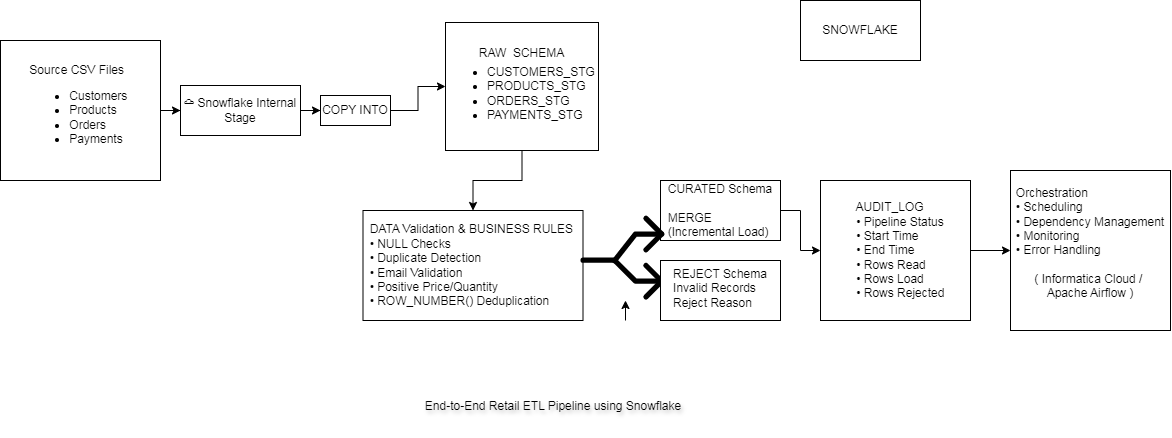

The diagram above was exported from draw.io. Its source (the exported page's mxGraphModel, read from the mxfile embedded in the PNG):
<mxGraphModel dx="1176" dy="676" grid="1" gridSize="9" guides="1" tooltips="1" connect="1" arrows="1" fold="1" page="1" pageScale="1" pageWidth="850" pageHeight="1100" math="0" shadow="0">
  <root>
    <mxCell id="0" />
    <mxCell id="1" parent="0" />
    <mxCell id="lYRUFo5QiSLO1dOADEY7-45" edge="1" parent="1" source="lYRUFo5QiSLO1dOADEY7-1" style="edgeStyle=orthogonalEdgeStyle;rounded=0;orthogonalLoop=1;jettySize=auto;html=1;" target="lYRUFo5QiSLO1dOADEY7-4" value="">
      <mxGeometry relative="1" as="geometry" />
    </mxCell>
    <mxCell id="lYRUFo5QiSLO1dOADEY7-1" parent="1" style="rounded=0;whiteSpace=wrap;html=1;" value="&lt;div style=&quot;text-align: justify;&quot;&gt;&lt;span style=&quot;background-color: transparent;&quot;&gt;Source CSV Files&lt;/span&gt;&lt;/div&gt;&lt;div&gt;&lt;div style=&quot;text-align: justify;&quot;&gt;&lt;ul&gt;&lt;li&gt;&lt;span style=&quot;background-color: transparent;&quot;&gt;Customers&amp;nbsp;&lt;/span&gt;&lt;/li&gt;&lt;li&gt;&lt;span style=&quot;background-color: transparent;&quot;&gt;Products&amp;nbsp;&lt;/span&gt;&lt;/li&gt;&lt;li&gt;&lt;span style=&quot;background-color: transparent;&quot;&gt;Orders&amp;nbsp;&lt;/span&gt;&lt;/li&gt;&lt;li&gt;&lt;span style=&quot;background-color: transparent;&quot;&gt;Payments&amp;nbsp;&lt;/span&gt;&lt;/li&gt;&lt;/ul&gt;&lt;/div&gt;&lt;/div&gt;" vertex="1">
      <mxGeometry height="140" width="160" x="50" y="90" as="geometry" />
    </mxCell>
    <mxCell id="lYRUFo5QiSLO1dOADEY7-7" edge="1" parent="1" source="lYRUFo5QiSLO1dOADEY7-4" style="edgeStyle=orthogonalEdgeStyle;rounded=0;orthogonalLoop=1;jettySize=auto;html=1;" target="lYRUFo5QiSLO1dOADEY7-6" value="">
      <mxGeometry relative="1" as="geometry" />
    </mxCell>
    <mxCell id="lYRUFo5QiSLO1dOADEY7-4" parent="1" style="rounded=0;whiteSpace=wrap;html=1;" value="☁ Snowflake Internal Stage" vertex="1">
      <mxGeometry height="50" width="120" x="230" y="135" as="geometry" />
    </mxCell>
    <mxCell id="lYRUFo5QiSLO1dOADEY7-9" edge="1" parent="1" source="lYRUFo5QiSLO1dOADEY7-6" style="edgeStyle=orthogonalEdgeStyle;rounded=0;orthogonalLoop=1;jettySize=auto;html=1;" target="lYRUFo5QiSLO1dOADEY7-8" value="">
      <mxGeometry relative="1" as="geometry" />
    </mxCell>
    <mxCell id="lYRUFo5QiSLO1dOADEY7-6" parent="1" style="whiteSpace=wrap;html=1;rounded=0;" value="COPY INTO" vertex="1">
      <mxGeometry height="30" width="70" x="370" y="145" as="geometry" />
    </mxCell>
    <mxCell id="lYRUFo5QiSLO1dOADEY7-12" edge="1" parent="1" source="lYRUFo5QiSLO1dOADEY7-8" style="edgeStyle=orthogonalEdgeStyle;rounded=0;orthogonalLoop=1;jettySize=auto;html=1;" target="lYRUFo5QiSLO1dOADEY7-11" value="">
      <mxGeometry relative="1" as="geometry" />
    </mxCell>
    <mxCell id="lYRUFo5QiSLO1dOADEY7-8" parent="1" style="whiteSpace=wrap;html=1;rounded=0;align=left;" value="&lt;div&gt;&lt;br&gt;&lt;/div&gt;&lt;ul&gt;&lt;li&gt;&lt;span style=&quot;background-color: transparent;&quot;&gt;CUSTOMERS_STG&lt;/span&gt;&lt;/li&gt;&lt;li&gt;&lt;span style=&quot;background-color: transparent;&quot;&gt;PRODUCTS_STG&lt;/span&gt;&lt;/li&gt;&lt;li&gt;&lt;span style=&quot;background-color: transparent;&quot;&gt;ORDERS_STG&lt;/span&gt;&lt;/li&gt;&lt;li&gt;&lt;span style=&quot;background-color: transparent;&quot;&gt;PAYMENTS_STG&lt;/span&gt;&lt;/li&gt;&lt;/ul&gt;" vertex="1">
      <mxGeometry height="128" width="153" x="495" y="72" as="geometry" />
    </mxCell>
    <mxCell id="lYRUFo5QiSLO1dOADEY7-11" parent="1" style="whiteSpace=wrap;html=1;rounded=0;points=[[0,0,0,0,0],[0,0.25,0,0,0],[0,0.5,0,0,0],[0,0.75,0,0,0],[0,1,0,0,0],[0.25,0,0,0,0],[0.25,1,0,0,0],[0.5,0,0,0,0],[0.5,1,0,0,0],[0.75,0,0,0,0],[0.75,1,0,0,0],[1,0,0,0,0],[1,0.25,0,0,0],[1,0.554545,0,2,0],[1,0.75,0,0,0],[1,1,0,0,0]];" value="&lt;div style=&quot;text-align: justify;&quot;&gt;&lt;span style=&quot;background-color: transparent;&quot;&gt;DATA Validation &amp;amp; BUSINESS RULES&amp;nbsp;&lt;/span&gt;&lt;/div&gt;&lt;div style=&quot;text-align: justify;&quot;&gt;&lt;span style=&quot;background-color: transparent;&quot;&gt;• NULL Checks&amp;nbsp;&lt;/span&gt;&lt;/div&gt;&lt;div style=&quot;text-align: justify;&quot;&gt;&lt;span style=&quot;background-color: transparent;&quot;&gt;• Duplicate Detection&amp;nbsp;&lt;/span&gt;&lt;/div&gt;&lt;div style=&quot;text-align: justify;&quot;&gt;&lt;span style=&quot;background-color: transparent;&quot;&gt;• Email Validation&amp;nbsp;&lt;/span&gt;&lt;/div&gt;&lt;div style=&quot;text-align: justify;&quot;&gt;&lt;span style=&quot;background-color: transparent;&quot;&gt;• Positive Price/Quantity&amp;nbsp;&lt;/span&gt;&lt;/div&gt;&lt;div style=&quot;text-align: justify;&quot;&gt;&lt;span style=&quot;background-color: transparent;&quot;&gt;• ROW_NUMBER() Deduplication&amp;nbsp;&amp;nbsp;&lt;/span&gt;&lt;/div&gt;" vertex="1">
      <mxGeometry height="110" width="220" x="412.5" y="260" as="geometry" />
    </mxCell>
    <mxCell id="lYRUFo5QiSLO1dOADEY7-41" edge="1" parent="1" source="lYRUFo5QiSLO1dOADEY7-20" style="edgeStyle=orthogonalEdgeStyle;rounded=0;orthogonalLoop=1;jettySize=auto;html=1;" target="lYRUFo5QiSLO1dOADEY7-40" value="">
      <mxGeometry relative="1" as="geometry" />
    </mxCell>
    <mxCell id="lYRUFo5QiSLO1dOADEY7-20" parent="1" style="whiteSpace=wrap;html=1;" value="&lt;div style=&quot;text-align: justify;&quot;&gt;&lt;span style=&quot;background-color: transparent;&quot;&gt;CURATED Schema&lt;/span&gt;&lt;/div&gt;&lt;div style=&quot;text-align: justify;&quot;&gt;&lt;span style=&quot;background-color: transparent;&quot;&gt;&lt;br&gt;&lt;/span&gt;&lt;/div&gt;&lt;div style=&quot;text-align: justify;&quot;&gt;MERGE&lt;br&gt;&lt;/div&gt;&lt;div style=&quot;text-align: justify;&quot;&gt;(Incremental Load)&lt;br&gt;&lt;/div&gt;" vertex="1">
      <mxGeometry height="60" width="120" x="710" y="230" as="geometry" />
    </mxCell>
    <mxCell id="lYRUFo5QiSLO1dOADEY7-33" edge="1" parent="1" style="edgeStyle=orthogonalEdgeStyle;rounded=0;orthogonalLoop=1;jettySize=auto;html=1;exitX=0.5;exitY=1;exitDx=0;exitDy=0;">
      <mxGeometry relative="1" as="geometry">
        <mxPoint x="675" y="370" as="sourcePoint" />
        <mxPoint x="675" y="350" as="targetPoint" />
      </mxGeometry>
    </mxCell>
    <mxCell id="lYRUFo5QiSLO1dOADEY7-35" parent="1" style="shape=image;html=1;verticalAlign=top;verticalLabelPosition=bottom;labelBackgroundColor=#ffffff;imageAspect=0;aspect=fixed;image=https://icons.diagrams.net/icon-cache1/SystemUI_Vol_1-2335/fork_git-1133.svg" value="" vertex="1">
      <mxGeometry height="110" width="110" x="620" y="250" as="geometry" />
    </mxCell>
    <mxCell id="lYRUFo5QiSLO1dOADEY7-38" parent="1" style="whiteSpace=wrap;html=1;verticalAlign=top;labelBackgroundColor=#ffffff;" value="&lt;div style=&quot;text-align: justify;&quot;&gt;REJECT Schema&lt;/div&gt;&lt;div style=&quot;text-align: justify;&quot;&gt;Invalid Records&lt;br&gt;&lt;/div&gt;&lt;div style=&quot;text-align: justify;&quot;&gt;Reject Reason&lt;br&gt;&lt;/div&gt;" vertex="1">
      <mxGeometry height="60" width="120" x="710" y="310" as="geometry" />
    </mxCell>
    <mxCell id="lYRUFo5QiSLO1dOADEY7-43" edge="1" parent="1" source="lYRUFo5QiSLO1dOADEY7-40" style="edgeStyle=orthogonalEdgeStyle;rounded=0;orthogonalLoop=1;jettySize=auto;html=1;" target="lYRUFo5QiSLO1dOADEY7-42" value="">
      <mxGeometry relative="1" as="geometry" />
    </mxCell>
    <mxCell id="lYRUFo5QiSLO1dOADEY7-40" parent="1" style="whiteSpace=wrap;html=1;" value="&lt;div style=&quot;text-align: justify;&quot;&gt;&amp;nbsp; &amp;nbsp; AUDIT_LOG&lt;/div&gt;&lt;div style=&quot;text-align: justify;&quot;&gt;&lt;span style=&quot;background-color: transparent;&quot;&gt;&amp;nbsp; &amp;nbsp; •&lt;/span&gt;&lt;span style=&quot;background-color: transparent;&quot;&gt;&amp;nbsp;Pipeline Status&amp;nbsp;&lt;/span&gt;&lt;/div&gt;&lt;div style=&quot;text-align: justify;&quot;&gt;&lt;span style=&quot;background-color: transparent;&quot;&gt;&amp;nbsp; &amp;nbsp; • Start Time&lt;/span&gt;&lt;br&gt;&lt;/div&gt;&lt;div style=&quot;text-align: justify;&quot;&gt;&lt;span style=&quot;background-color: transparent;&quot;&gt;&amp;nbsp; &amp;nbsp; • End Time&lt;/span&gt;&lt;/div&gt;&lt;div style=&quot;text-align: justify;&quot;&gt;&lt;span style=&quot;background-color: transparent; text-align: center;&quot;&gt;&amp;nbsp; &amp;nbsp; • Rows Read&amp;nbsp;&lt;/span&gt;&lt;/div&gt;&lt;div style=&quot;text-align: justify;&quot;&gt;&lt;span style=&quot;background-color: transparent; text-align: center;&quot;&gt;&amp;nbsp; &amp;nbsp; • Rows Load&lt;/span&gt;&lt;/div&gt;&lt;div style=&quot;text-align: justify;&quot;&gt;&lt;span style=&quot;background-color: transparent;&quot;&gt;&amp;nbsp; &amp;nbsp; • Rows Rejected&lt;/span&gt;&lt;br&gt;&lt;/div&gt;" vertex="1">
      <mxGeometry height="140" width="150" x="870" y="230" as="geometry" />
    </mxCell>
    <mxCell id="lYRUFo5QiSLO1dOADEY7-42" parent="1" style="whiteSpace=wrap;html=1;" value="&lt;div style=&quot;text-align: justify;&quot;&gt;&lt;span style=&quot;background-color: transparent;&quot;&gt;Orchestration&lt;/span&gt;&lt;/div&gt;&lt;div&gt;&lt;div style=&quot;text-align: justify;&quot;&gt;&lt;span style=&quot;background-color: transparent;&quot;&gt;• Scheduling&lt;/span&gt;&lt;/div&gt;&lt;div style=&quot;text-align: justify;&quot;&gt;&lt;span style=&quot;background-color: transparent;&quot;&gt;• Dependency Management&lt;/span&gt;&lt;/div&gt;&lt;div style=&quot;text-align: justify;&quot;&gt;&lt;span style=&quot;background-color: transparent;&quot;&gt;• Monitoring&lt;/span&gt;&lt;/div&gt;&lt;div style=&quot;text-align: justify;&quot;&gt;&lt;span style=&quot;background-color: transparent;&quot;&gt;• Error Handling&lt;/span&gt;&lt;/div&gt;&lt;/div&gt;&lt;div&gt;&lt;br&gt;&lt;/div&gt;&lt;div&gt;( Informatica Cloud /&amp;nbsp;&lt;br&gt;Apache Airflow )&lt;br&gt;&amp;nbsp;&lt;/div&gt;" vertex="1">
      <mxGeometry height="160" width="160" x="1060" y="220" as="geometry" />
    </mxCell>
    <mxCell id="VjkNy52PpBeQsMNDYMJt-1" parent="1" style="rounded=0;whiteSpace=wrap;html=1;" value="SNOWFLAKE" vertex="1">
      <mxGeometry height="60" width="120" x="850" y="50" as="geometry" />
    </mxCell>
    <mxCell id="VjkNy52PpBeQsMNDYMJt-4" parent="1" style="text;html=1;whiteSpace=wrap;strokeColor=none;fillColor=none;align=center;verticalAlign=middle;rounded=0;strokeWidth=3;textShadow=1;" value="End-to-End Retail ETL Pipeline using Snowflake" vertex="1">
      <mxGeometry height="62" width="774" x="216" y="425" as="geometry" />
    </mxCell>
    <mxCell id="VjkNy52PpBeQsMNDYMJt-7" parent="1" style="text;html=1;whiteSpace=wrap;strokeColor=none;fillColor=none;align=center;verticalAlign=middle;rounded=0;" value="RAW&amp;nbsp; SCHEMA" vertex="1">
      <mxGeometry height="46" width="117" x="513" y="80" as="geometry" />
    </mxCell>
  </root>
</mxGraphModel>